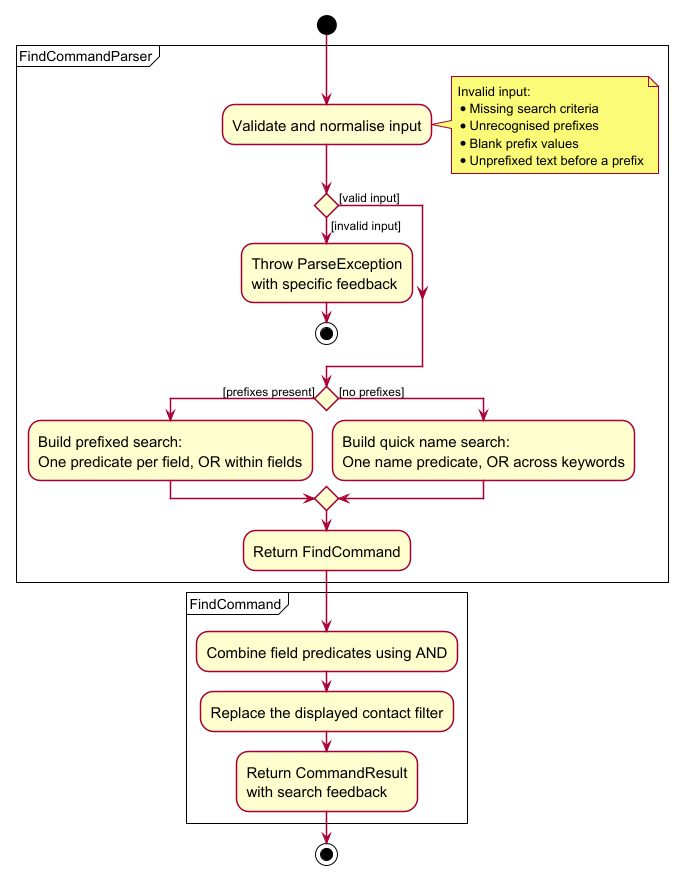

The diagram above was rendered by PlantUML. Its source (embedded in the PNG):
@startuml
skin rose
skinparam ActivityFontSize 15
skinparam ArrowFontSize 12
skinparam Shadowing false

start

partition FindCommandParser {
    :Validate and normalise input;
    note right
        Invalid input:
        * Missing search criteria
        * Unrecognised prefixes
        * Blank prefix values
        * Unprefixed text before a prefix
    end note

    if () then ([valid input])
    else ([invalid input])
        :Throw ParseException\nwith specific feedback;
        stop
    endif

    if () then ([prefixes present])
        :Build prefixed search:\nOne predicate per field, OR within fields;
    else ([no prefixes])
        :Build quick name search:\nOne name predicate, OR across keywords;
    endif

    :Return FindCommand;
}

partition FindCommand {
    :Combine field predicates using AND;
    :Replace the displayed contact filter;
    :Return CommandResult\nwith search feedback;
}

stop
@enduml